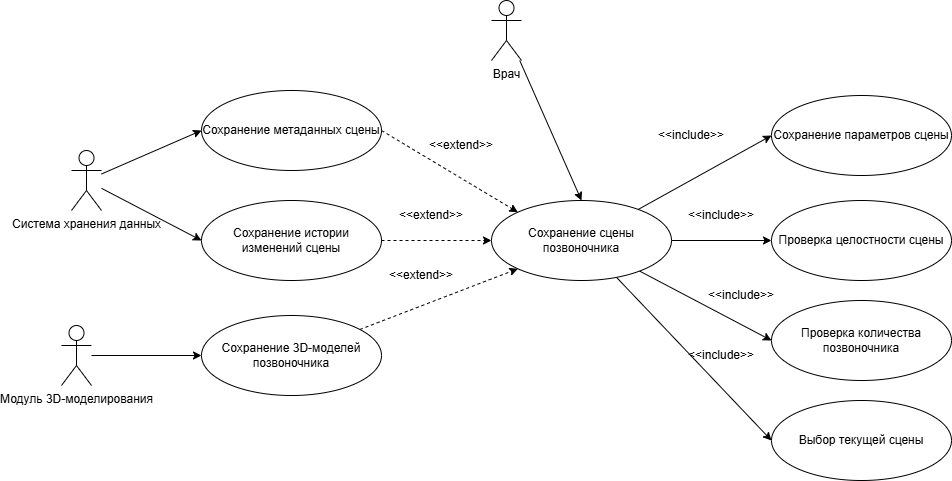

The diagram above was exported from draw.io. Its source (the exported page's mxGraphModel, read from the mxfile embedded in the PNG):
<mxGraphModel dx="2911" dy="1136" grid="1" gridSize="10" guides="1" tooltips="1" connect="1" arrows="1" fold="1" page="1" pageScale="1" pageWidth="827" pageHeight="1169" math="0" shadow="0">
  <root>
    <mxCell id="0" />
    <mxCell id="1" parent="0" />
    <mxCell id="EWGR8a3v7wxAQ4pIiwL9-77" edge="1" parent="1" source="EWGR8a3v7wxAQ4pIiwL9-78" style="rounded=0;orthogonalLoop=1;jettySize=auto;html=1;entryX=0.5;entryY=0;entryDx=0;entryDy=0;" target="EWGR8a3v7wxAQ4pIiwL9-87">
      <mxGeometry relative="1" as="geometry" />
    </mxCell>
    <mxCell id="EWGR8a3v7wxAQ4pIiwL9-78" parent="1" style="shape=umlActor;verticalLabelPosition=bottom;verticalAlign=top;html=1;outlineConnect=0;" value="Врач" vertex="1">
      <mxGeometry height="60" width="30" x="440" y="170" as="geometry" />
    </mxCell>
    <mxCell id="EWGR8a3v7wxAQ4pIiwL9-79" edge="1" parent="1" source="EWGR8a3v7wxAQ4pIiwL9-80" style="rounded=0;orthogonalLoop=1;jettySize=auto;html=1;entryX=0;entryY=0;entryDx=0;entryDy=0;dashed=1;exitX=1;exitY=0.5;exitDx=0;exitDy=0;" target="EWGR8a3v7wxAQ4pIiwL9-87">
      <mxGeometry relative="1" as="geometry" />
    </mxCell>
    <mxCell id="EWGR8a3v7wxAQ4pIiwL9-80" parent="1" style="ellipse;whiteSpace=wrap;html=1;" value="Сохранение метаданных сцены" vertex="1">
      <mxGeometry height="80" width="180" x="150" y="260" as="geometry" />
    </mxCell>
    <mxCell id="EWGR8a3v7wxAQ4pIiwL9-81" edge="1" parent="1" source="EWGR8a3v7wxAQ4pIiwL9-82" style="rounded=0;orthogonalLoop=1;jettySize=auto;html=1;entryX=0;entryY=0.5;entryDx=0;entryDy=0;dashed=1;" target="EWGR8a3v7wxAQ4pIiwL9-87">
      <mxGeometry relative="1" as="geometry" />
    </mxCell>
    <mxCell id="EWGR8a3v7wxAQ4pIiwL9-82" parent="1" style="ellipse;whiteSpace=wrap;html=1;" value="Сохранение истории изменений сцены" vertex="1">
      <mxGeometry height="80" width="180" x="150" y="370" as="geometry" />
    </mxCell>
    <mxCell id="EWGR8a3v7wxAQ4pIiwL9-83" edge="1" parent="1" source="EWGR8a3v7wxAQ4pIiwL9-87" style="rounded=0;orthogonalLoop=1;jettySize=auto;html=1;entryX=0;entryY=0.5;entryDx=0;entryDy=0;" target="EWGR8a3v7wxAQ4pIiwL9-90">
      <mxGeometry relative="1" as="geometry" />
    </mxCell>
    <mxCell id="EWGR8a3v7wxAQ4pIiwL9-84" edge="1" parent="1" source="EWGR8a3v7wxAQ4pIiwL9-87" style="rounded=0;orthogonalLoop=1;jettySize=auto;html=1;entryX=0;entryY=0.5;entryDx=0;entryDy=0;" target="EWGR8a3v7wxAQ4pIiwL9-91">
      <mxGeometry relative="1" as="geometry" />
    </mxCell>
    <mxCell id="EWGR8a3v7wxAQ4pIiwL9-85" edge="1" parent="1" source="EWGR8a3v7wxAQ4pIiwL9-87" style="rounded=0;orthogonalLoop=1;jettySize=auto;html=1;entryX=0;entryY=0.5;entryDx=0;entryDy=0;" target="EWGR8a3v7wxAQ4pIiwL9-94">
      <mxGeometry relative="1" as="geometry" />
    </mxCell>
    <mxCell id="EWGR8a3v7wxAQ4pIiwL9-86" edge="1" parent="1" source="EWGR8a3v7wxAQ4pIiwL9-87" style="rounded=0;orthogonalLoop=1;jettySize=auto;html=1;entryX=0;entryY=0.5;entryDx=0;entryDy=0;" target="EWGR8a3v7wxAQ4pIiwL9-96">
      <mxGeometry relative="1" as="geometry" />
    </mxCell>
    <mxCell id="EWGR8a3v7wxAQ4pIiwL9-87" parent="1" style="ellipse;whiteSpace=wrap;html=1;" value="Сохранение сцены позвоночника" vertex="1">
      <mxGeometry height="80" width="180" x="440" y="370" as="geometry" />
    </mxCell>
    <mxCell id="EWGR8a3v7wxAQ4pIiwL9-88" parent="1" style="text;html=1;whiteSpace=wrap;strokeColor=none;fillColor=none;align=center;verticalAlign=middle;rounded=0;" value="&amp;lt;&amp;lt;extend&amp;gt;&amp;gt;" vertex="1">
      <mxGeometry height="30" width="60" x="380" y="300" as="geometry" />
    </mxCell>
    <mxCell id="EWGR8a3v7wxAQ4pIiwL9-89" parent="1" style="text;html=1;whiteSpace=wrap;strokeColor=none;fillColor=none;align=center;verticalAlign=middle;rounded=0;" value="&amp;lt;&amp;lt;extend&amp;gt;&amp;gt;" vertex="1">
      <mxGeometry height="30" width="60" x="350" y="370" as="geometry" />
    </mxCell>
    <mxCell id="EWGR8a3v7wxAQ4pIiwL9-90" parent="1" style="ellipse;whiteSpace=wrap;html=1;" value="Сохранение параметров сцены" vertex="1">
      <mxGeometry height="80" width="180" x="720" y="265" as="geometry" />
    </mxCell>
    <mxCell id="EWGR8a3v7wxAQ4pIiwL9-91" parent="1" style="ellipse;whiteSpace=wrap;html=1;" value="Проверка целостности сцены" vertex="1">
      <mxGeometry height="80" width="180" x="720" y="370" as="geometry" />
    </mxCell>
    <mxCell id="EWGR8a3v7wxAQ4pIiwL9-92" parent="1" style="text;html=1;whiteSpace=wrap;strokeColor=none;fillColor=none;align=center;verticalAlign=middle;rounded=0;" value="&amp;lt;&amp;lt;include&amp;gt;&amp;gt;" vertex="1">
      <mxGeometry height="30" width="60" x="610" y="290" as="geometry" />
    </mxCell>
    <mxCell id="EWGR8a3v7wxAQ4pIiwL9-93" parent="1" style="text;html=1;whiteSpace=wrap;strokeColor=none;fillColor=none;align=center;verticalAlign=middle;rounded=0;" value="&amp;lt;&amp;lt;include&amp;gt;&amp;gt;" vertex="1">
      <mxGeometry height="30" width="60" x="640" y="370" as="geometry" />
    </mxCell>
    <mxCell id="EWGR8a3v7wxAQ4pIiwL9-94" parent="1" style="ellipse;whiteSpace=wrap;html=1;" value="Проверка количества позвоночника" vertex="1">
      <mxGeometry height="80" width="180" x="720" y="470" as="geometry" />
    </mxCell>
    <mxCell id="EWGR8a3v7wxAQ4pIiwL9-95" parent="1" style="text;html=1;whiteSpace=wrap;strokeColor=none;fillColor=none;align=center;verticalAlign=middle;rounded=0;" value="&amp;lt;&amp;lt;include&amp;gt;&amp;gt;" vertex="1">
      <mxGeometry height="30" width="60" x="660" y="450" as="geometry" />
    </mxCell>
    <mxCell id="EWGR8a3v7wxAQ4pIiwL9-96" parent="1" style="ellipse;whiteSpace=wrap;html=1;" value="Выбор текущей сцены" vertex="1">
      <mxGeometry height="80" width="180" x="720" y="570" as="geometry" />
    </mxCell>
    <mxCell id="EWGR8a3v7wxAQ4pIiwL9-97" parent="1" style="text;html=1;whiteSpace=wrap;strokeColor=none;fillColor=none;align=center;verticalAlign=middle;rounded=0;" value="&amp;lt;&amp;lt;include&amp;gt;&amp;gt;" vertex="1">
      <mxGeometry height="30" width="60" x="640" y="510" as="geometry" />
    </mxCell>
    <mxCell id="EWGR8a3v7wxAQ4pIiwL9-98" edge="1" parent="1" source="EWGR8a3v7wxAQ4pIiwL9-99" style="rounded=0;orthogonalLoop=1;jettySize=auto;html=1;entryX=0;entryY=1;entryDx=0;entryDy=0;dashed=1;" target="EWGR8a3v7wxAQ4pIiwL9-87">
      <mxGeometry relative="1" as="geometry" />
    </mxCell>
    <mxCell id="EWGR8a3v7wxAQ4pIiwL9-99" parent="1" style="ellipse;whiteSpace=wrap;html=1;" value="Сохранение 3D-моделей позвоночника" vertex="1">
      <mxGeometry height="80" width="180" x="150" y="485" as="geometry" />
    </mxCell>
    <mxCell id="EWGR8a3v7wxAQ4pIiwL9-100" parent="1" style="text;html=1;whiteSpace=wrap;strokeColor=none;fillColor=none;align=center;verticalAlign=middle;rounded=0;" value="&amp;lt;&amp;lt;extend&amp;gt;&amp;gt;" vertex="1">
      <mxGeometry height="30" width="60" x="340" y="430" as="geometry" />
    </mxCell>
    <mxCell id="EWGR8a3v7wxAQ4pIiwL9-101" edge="1" parent="1" source="EWGR8a3v7wxAQ4pIiwL9-103" style="rounded=0;orthogonalLoop=1;jettySize=auto;html=1;entryX=0;entryY=0.5;entryDx=0;entryDy=0;" target="EWGR8a3v7wxAQ4pIiwL9-80">
      <mxGeometry relative="1" as="geometry" />
    </mxCell>
    <mxCell id="EWGR8a3v7wxAQ4pIiwL9-102" edge="1" parent="1" source="EWGR8a3v7wxAQ4pIiwL9-103" style="rounded=0;orthogonalLoop=1;jettySize=auto;html=1;entryX=0;entryY=0.5;entryDx=0;entryDy=0;" target="EWGR8a3v7wxAQ4pIiwL9-82">
      <mxGeometry relative="1" as="geometry" />
    </mxCell>
    <mxCell id="EWGR8a3v7wxAQ4pIiwL9-103" parent="1" style="shape=umlActor;verticalLabelPosition=bottom;verticalAlign=top;html=1;outlineConnect=0;" value="Система хранения данных" vertex="1">
      <mxGeometry height="60" width="30" x="20" y="320" as="geometry" />
    </mxCell>
    <mxCell id="EWGR8a3v7wxAQ4pIiwL9-104" edge="1" parent="1" source="EWGR8a3v7wxAQ4pIiwL9-105" style="edgeStyle=orthogonalEdgeStyle;rounded=0;orthogonalLoop=1;jettySize=auto;html=1;entryX=0;entryY=0.5;entryDx=0;entryDy=0;" target="EWGR8a3v7wxAQ4pIiwL9-99">
      <mxGeometry relative="1" as="geometry" />
    </mxCell>
    <mxCell id="EWGR8a3v7wxAQ4pIiwL9-105" parent="1" style="shape=umlActor;verticalLabelPosition=bottom;verticalAlign=top;html=1;outlineConnect=0;" value="Модуль 3D-моделирования" vertex="1">
      <mxGeometry height="60" width="30" x="10" y="495" as="geometry" />
    </mxCell>
  </root>
</mxGraphModel>